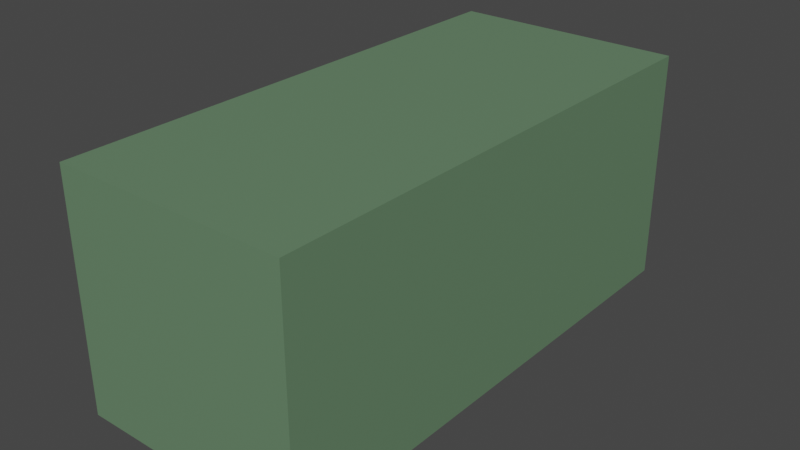# Source: Transformer.blend  (saved by Blender 3.5.10; exported with 4.5.12 LTS)
import bpy
from mathutils import Matrix  # noqa: F401  (used for matrix-valued properties, if any)

bpy.ops.wm.read_factory_settings(use_empty=True)
scene = bpy.context.scene
scene.name = 'Scene'

# ---- collections
col_collection = bpy.data.collections.new('Collection'); scene.collection.children.link(col_collection)

# ---- materials (node trees are filled in below, after node groups)
mat_material_001 = bpy.data.materials.new('Material.001')
mat_material_001.use_transparent_shadow = False

# ---- material node trees
mat_material_001.use_nodes = True; mat_material_001.node_tree.nodes.clear()
_N = mat_material_001.node_tree.nodes; _L = mat_material_001.node_tree.links
n0 = _N.new('ShaderNodeBsdfPrincipled'); n0.name = 'Principled BSDF'; n0.location = (10, 300)
n0.distribution = 'GGX'
n0.subsurface_method = 'RANDOM_WALK_SKIN'
n0.inputs[0].default_value = (0.132, 0.233, 0.1333, 1.0)
n0.inputs[3].default_value = 1.45
n0.inputs[27].default_value = (0.0, 0.0, 0.0, 1.0)
n0.inputs[28].default_value = 1.0
n1 = _N.new('ShaderNodeOutputMaterial'); n1.name = 'Material Output'; n1.location = (300, 300)
_L.new(n0.outputs[0], n1.inputs[0])
n1.is_active_output = True

# ---- world
world_world = bpy.data.worlds.new('World'); scene.world = world_world
world_world.use_nodes = True; world_world.node_tree.nodes.clear()
_N = world_world.node_tree.nodes; _L = world_world.node_tree.links
n0 = _N.new('ShaderNodeOutputWorld'); n0.name = 'World Output'; n0.location = (300, 300)
n1 = _N.new('ShaderNodeBackground'); n1.name = 'Background'; n1.location = (10, 300)
n1.inputs[0].default_value = (0.05088, 0.05088, 0.05088, 1.0)
_L.new(n1.outputs[0], n0.inputs[0])
n0.is_active_output = True
world_world.color = (0.05088, 0.05088, 0.05088)
world_world.use_sun_shadow = False
world_world.sun_shadow_jitter_overblur = 0.0

# ---- meshes
me_cube_002 = bpy.data.meshes.new('Cube.002')
me_cube_002.from_pydata([(-0.2439, -0.5411, 0.0), (-0.2439, -0.5411, 0.4878), (-0.2439, 0.5411, 0.0), (-0.2439, 0.5411, 0.4878), (0.2439, -0.5411, 0.0), (0.2439, -0.5411, 0.4878), (0.2439, 0.5411, 0.0), (0.2439, 0.5411, 0.4878)], [], [(0, 1, 3, 2), (2, 3, 7, 6), (6, 7, 5, 4), (4, 5, 1, 0), (2, 6, 4, 0), (7, 3, 1, 5)])
_uv = me_cube_002.uv_layers.new(name='UVMap')
_uv.uv.foreach_set('vector', [0.375, 0.0, 0.625, 0.0, 0.625, 0.25, 0.375, 0.25, 0.375, 0.25, 0.625, 0.25, 0.625, 0.5, 0.375, 0.5, 0.375, 0.5, 0.625, 0.5, 0.625, 0.75, 0.375, 0.75, 0.375, 0.75, 0.625, 0.75, 0.625, 1.0, 0.375, 1.0, 0.125, 0.5, 0.375, 0.5, 0.375, 0.75, 0.125, 0.75, 0.625, 0.5, 0.875, 0.5, 0.875, 0.75, 0.625, 0.75])
me_cube_002.materials.append(mat_material_001)
me_cube_002.update()

# ---- objects
ob_box = bpy.data.objects.new('Box', me_cube_002)

# ---- transforms, parenting, visibility, modifiers, constraints
ob_box.location = (0.0, 0.0, 0.0)

# ---- collection membership
col_collection.objects.link(ob_box)

# ---- scene / render settings (as saved in the file)
scene.frame_start = 1; scene.frame_end = 250; scene.frame_set(1)
scene.render.engine = 'BLENDER_EEVEE_NEXT'
scene.cycles.sampling_pattern = 'TABULATED_SOBOL'
scene.view_settings.view_transform = 'Filmic'
bpy.context.view_layer.update()

# ---- added for rendering (the .blend has no active camera and no usable light): camera, sun
cam_auto = bpy.data.cameras.new('AutoCamera')
cam_auto.lens = 50.0
cam_auto.sensor_width = 36.0
cam_auto.clip_end = 1000.0
ob_auto_camera = bpy.data.objects.new('AutoCamera', cam_auto)
scene.collection.objects.link(ob_auto_camera)
ob_auto_camera.location = (1.18741, -1.42489, 1.1938)
ob_auto_camera.rotation_euler = (1.09748, -7.21219e-08, 0.694738)
scene.camera = ob_auto_camera
light_auto_sun = bpy.data.lights.new('AutoSun', 'SUN')
light_auto_sun.energy = 3.0
light_auto_sun.angle = 0.0523599
ob_auto_sun = bpy.data.objects.new('AutoSun', light_auto_sun)
scene.collection.objects.link(ob_auto_sun)
ob_auto_sun.rotation_euler = (0.872665, 0.174533, 0.523599)
bpy.context.view_layer.update()
